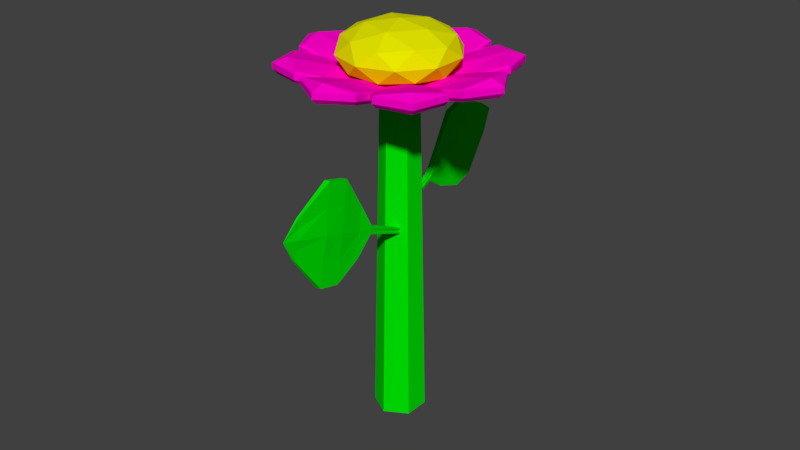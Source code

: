 # Source: ak_flower01.blend  (saved by Blender 2.78.0; exported with 4.5.12 LTS)
import bpy
from mathutils import Matrix  # noqa: F401  (used for matrix-valued properties, if any)

bpy.ops.wm.read_factory_settings(use_empty=True)
scene = bpy.context.scene
scene.name = 'Scene'

# ---- collections
col_collection_1 = bpy.data.collections.new('Collection 1'); scene.collection.children.link(col_collection_1)

# ---- materials (node trees are filled in below, after node groups)
mat_material_002 = bpy.data.materials.new('Material.002')
mat_material_002.alpha_threshold = 0.0
mat_material_002.use_transparent_shadow = False
mat_material_002.diffuse_color = (1.0, 0.0, 0.597, 1.0)
mat_material_002.roughness = 0.5
mat_material_003 = bpy.data.materials.new('Material.003')
mat_material_003.alpha_threshold = 0.0
mat_material_003.use_transparent_shadow = False
mat_material_003.diffuse_color = (0.0, 0.8, 0.001025, 1.0)
mat_material_003.roughness = 0.5
mat_material_001 = bpy.data.materials.new('Material.001')
mat_material_001.alpha_threshold = 0.0
mat_material_001.use_transparent_shadow = False
mat_material_001.diffuse_color = (0.7836, 0.8, 0.0, 1.0)
mat_material_001.roughness = 0.5

# ---- material node trees

# ---- world
world_world = bpy.data.worlds.new('World'); scene.world = world_world
world_world.color = (0.05088, 0.05088, 0.05088)
world_world.use_sun_shadow = False
world_world.sun_shadow_jitter_overblur = 0.0
world_world.cycles.sampling_method = 'MANUAL'

# ---- meshes
me_cube_001 = bpy.data.meshes.new('Cube.001')
me_cube_001.from_pydata([(30.93, 312.2, -340.7), (71.18, 396.2, -787.1), (-213.7, 50.42, -766.7), (-213.7, 50.42, -795.7), (15.34, 325.2, -338.6), (55.59, 409.1, -785.1), (-221.4, 58.09, -766.7), (-221.4, 58.09, -795.7), (-102.4, 180.4, -652.7), (-70.84, 205.3, -533.6), (-21.09, 252.3, -372.4), (19.16, 336.3, -818.9), (-53.82, 251.9, -762.5), (-98.94, 187.6, -691.0), (-36.68, 265.3, -370.4), (-81.2, 214.3, -532.5), (-113.4, 189.6, -651.3), (-110.0, 196.8, -689.5), (-64.17, 261.0, -761.4), (3.566, 349.2, -816.8), (40.99, 333.2, -452.3), (51.45, 353.8, -563.9), (61.12, 375.2, -675.5), (-213.7, 50.42, -788.4), (-208.6, 45.29, -781.2), (-213.7, 50.42, -774.0), (-221.4, 58.09, -788.4), (-218.1, 54.81, -781.2), (-221.4, 58.09, -774.0), (45.53, 388.1, -673.4), (32.38, 370.2, -561.8), (25.4, 346.2, -450.2), (-110.8, 195.0, -679.9), (-111.5, 193.0, -670.4), (-112.6, 191.4, -660.8), (-68.43, 249.3, -704.2), (-73.17, 238.1, -647.0), (-76.94, 226.0, -589.7), (-6.496, 328.3, -705.2), (-18.68, 309.4, -593.6), (-26.62, 286.3, -482.0), (9.095, 315.3, -707.3), (0.3827, 292.9, -595.7), (-11.03, 273.3, -484.0), (-58.07, 240.3, -705.3), (-60.46, 226.7, -648.0), (-66.59, 216.9, -590.8), (-99.8, 185.8, -681.4), (-98.03, 181.4, -671.8), (-101.5, 182.2, -662.3), (130.0, 458.1, -558.2), (133.9, 466.3, -601.9), (116.0, 446.8, -470.1), (112.1, 438.6, -426.5), (118.2, 433.5, -427.3), (127.8, 471.4, -601.1), (122.1, 441.7, -470.9), (123.9, 452.1, -514.6), (123.9, 463.2, -557.4), (116.5, 458.5, -513.8), (158.2, 500.5, -490.6), (-471.2, -313.3, -340.7), (-511.5, -397.3, -787.1), (-226.6, -51.56, -766.7), (-226.6, -51.56, -795.7), (-455.6, -326.3, -338.6), (-495.9, -410.3, -785.1), (-218.9, -59.22, -766.7), (-218.9, -59.22, -795.7), (-337.9, -181.5, -652.7), (-369.4, -206.4, -533.6), (-419.2, -253.4, -372.4), (-459.4, -337.4, -818.9), (-386.5, -253.1, -762.5), (-341.3, -188.7, -691.0), (-403.6, -266.4, -370.4), (-359.1, -215.4, -532.5), (-326.9, -190.7, -651.3), (-330.3, -197.9, -689.5), (-376.1, -262.1, -761.4), (-443.8, -350.4, -816.8), (-481.3, -334.3, -452.3), (-491.7, -354.9, -563.9), (-501.4, -376.3, -675.5), (-226.6, -51.56, -788.4), (-231.7, -46.43, -781.2), (-226.6, -51.56, -774.0), (-218.9, -59.22, -788.4), (-222.2, -55.95, -781.2), (-218.9, -59.22, -774.0), (-485.8, -389.3, -673.4), (-472.7, -371.4, -561.8), (-465.7, -347.3, -450.2), (-329.4, -196.1, -679.9), (-328.8, -194.1, -670.4), (-327.7, -192.5, -660.8), (-371.8, -250.4, -704.2), (-367.1, -239.3, -647.0), (-363.3, -227.1, -589.7), (-433.8, -329.4, -705.2), (-421.6, -310.5, -593.6), (-413.7, -287.4, -482.0), (-449.4, -316.4, -707.3), (-440.7, -294.1, -595.7), (-429.2, -274.4, -484.0), (-382.2, -241.4, -705.3), (-379.8, -227.9, -648.0), (-373.7, -218.1, -590.8), (-340.5, -186.9, -681.4), (-342.2, -182.5, -671.8), (-338.7, -183.3, -662.3), (-570.3, -459.3, -558.2), (-574.2, -467.5, -601.9), (-556.3, -447.9, -470.1), (-552.4, -439.7, -426.5), (-558.5, -434.6, -427.3), (-568.1, -472.6, -601.1), (-562.4, -442.9, -470.9), (-564.2, -453.2, -514.6), (-564.2, -464.4, -557.4), (-556.7, -459.6, -513.8), (-598.4, -501.7, -490.6), (-284.8, -65.23, -1800.0), (-265.6, -46.03, 4.47), (-308.5, 23.1, -1800.0), (-282.2, 16.07, 4.47), (-243.8, 87.76, -1800.0), (-236.8, 61.53, 4.47), (-155.5, 64.09, -1800.0), (-174.7, 44.89, 4.47), (-131.8, -24.24, -1800.0), (-158.0, -17.21, 4.47), (-196.5, -88.9, -1800.0), (-203.5, -62.67, 4.47), (-220.1, -0.6803, -76.07), (-249.2, 183.1, 4.285), (-54.31, 83.77, 4.285), (-88.52, -132.2, 4.286), (-304.5, -166.4, 4.285), (-403.8, 28.43, 4.285), (-135.6, 165.1, 134.3), (-36.32, -29.79, 134.3), (-191.0, -184.4, 134.3), (-385.8, -85.13, 134.3), (-351.6, 130.9, 134.3), (-220.1, -0.6803, 214.7), (-122.6, 48.96, -54.36), (-237.2, 107.3, -54.36), (-139.7, 157.0, -7.129), (-345.2, 124.4, -7.129), (-328.1, 16.43, -54.36), (-142.7, -78.0, -54.36), (-45.32, -28.36, -7.128), (-269.7, -98.1, -54.36), (-192.4, -175.4, -7.128), (-377.7, -80.99, -7.129), (-314.5, 184.6, 69.29), (-405.4, 93.75, 69.29), (-72.99, 146.4, 69.29), (-187.5, 204.7, 69.29), (-34.75, -95.11, 69.29), (-14.63, 31.85, 69.29), (-252.6, -206.1, 69.29), (-125.6, -186.0, 69.29), (-425.5, -33.21, 69.29), (-367.1, -147.7, 69.29), (-247.7, 174.1, 145.7), (-62.42, 79.63, 145.7), (-94.96, -125.8, 145.7), (-300.4, -158.3, 145.7), (-394.8, 27.0, 145.7), (-170.4, 96.74, 192.9), (-297.4, 76.64, 192.9), (-112.1, -17.79, 192.9), (-203.0, -108.7, 192.9), (-317.5, -50.32, 192.9), (-231.1, 103.7, -111.3), (-341.4, 100.0, -41.12), (-231.1, -96.31, -111.3), (-341.4, -100.0, -41.12), (-541.4, 100.0, -22.34), (-541.4, 100.0, 33.5), (-541.4, -100.0, -22.34), (-541.4, -100.0, 33.5), (-231.1, 3.688, -114.4), (-341.4, 0.0002967, -20.87), (-601.4, 0.0005136, -25.38), (-570.4, 0.0004877, 53.75), (-218.9, 114.8, -89.46), (-218.9, 114.8, -60.15), (-218.9, -107.4, -60.15), (-218.9, -107.4, -89.46), (-551.4, -111.1, 28.84), (-551.4, -111.1, -0.467), (-551.4, 111.1, 28.84), (-551.4, 111.1, -0.4672), (-618.0, 0.0005275, 28.84), (-618.0, 0.0005275, -0.4672), (-218.9, 3.688, -60.15), (-218.9, 3.688, -89.46), (-210.3, -103.7, -111.3), (-100.0, -100.0, -41.12), (-210.3, 96.31, -111.3), (-100.0, 100.0, -41.12), (100.0, -100.0, -22.34), (100.0, -100.0, 33.5), (100.0, 100.0, -22.34), (100.0, 100.0, 33.5), (-210.3, -3.688, -114.4), (-100.0, 0.0, -20.87), (159.9, 0.0, -25.38), (128.9, 0.0, 53.75), (-222.5, -114.8, -89.46), (-222.5, -114.8, -60.15), (-222.5, 107.4, -60.15), (-222.5, 107.4, -89.46), (110.0, 111.1, 28.84), (110.0, 111.1, -0.4667), (110.0, -111.1, 28.84), (110.0, -111.1, -0.4667), (176.6, 0.0, 28.84), (176.6, 0.0, -0.4667), (-222.5, -3.688, -60.15), (-222.5, -3.688, -89.46), (-117.0, 10.39, -111.3), (-120.7, 120.7, -41.12), (-317.0, 10.39, -111.3), (-320.7, 120.7, -41.12), (-120.7, 320.7, -22.34), (-120.7, 320.7, 33.5), (-320.7, 320.7, -22.34), (-320.7, 320.7, 33.5), (-217.0, 10.39, -114.4), (-220.7, 120.7, -20.87), (-220.7, 380.6, -25.38), (-220.7, 349.6, 53.75), (-105.9, -1.833, -89.46), (-105.9, -1.833, -60.15), (-328.1, -1.824, -60.15), (-328.1, -1.824, -89.46), (-331.8, 330.7, 28.84), (-331.8, 330.7, -0.4672), (-109.6, 330.7, 28.84), (-109.6, 330.7, -0.467), (-220.7, 397.3, 28.84), (-220.7, 397.3, -0.4672), (-217.0, -1.829, -60.15), (-217.0, -1.829, -89.46), (-324.4, -10.38, -111.3), (-320.7, -120.7, -41.12), (-124.4, -10.39, -111.3), (-120.7, -120.7, -41.12), (-320.7, -320.7, -22.34), (-320.7, -320.7, 33.5), (-120.7, -320.7, -22.34), (-120.7, -320.7, 33.5), (-224.4, -10.39, -114.4), (-220.7, -120.7, -20.87), (-220.7, -380.6, -25.38), (-220.7, -349.6, 53.75), (-335.5, 1.833, -89.46), (-335.5, 1.833, -60.15), (-113.3, 1.825, -60.15), (-113.3, 1.825, -89.46), (-109.6, -330.7, 28.84), (-109.6, -330.7, -0.4667), (-331.8, -330.7, 28.84), (-331.8, -330.7, -0.4668), (-220.7, -397.3, 28.84), (-220.7, -397.3, -0.4667), (-224.4, 1.829, -60.15), (-224.4, 1.829, -89.46), (-301.4, 65.98, -111.3), (-376.8, -14.64, -41.12), (-160.0, -75.45, -111.3), (-235.4, -156.1, -41.12), (-518.2, -156.1, -22.34), (-518.2, -156.1, 33.5), (-376.8, -297.5, -22.34), (-376.8, -297.5, 33.5), (-230.7, -4.738, -114.4), (-306.1, -85.35, -20.87), (-489.9, -269.1, -25.38), (-468.0, -247.2, 53.75), (-300.6, 82.47, -89.46), (-300.6, 82.47, -60.15), (-143.5, -74.67, -60.15), (-143.5, -74.67, -89.46), (-376.0, -312.4, 28.84), (-376.0, -312.4, -0.4668), (-533.1, -155.3, 28.84), (-533.1, -155.3, -0.467), (-501.7, -280.9, 28.84), (-501.7, -280.9, -0.4669), (-222.0, 3.901, -60.15), (-222.0, 3.901, -89.46), (-140.0, -65.98, -111.3), (-64.64, 14.64, -41.12), (-281.5, 75.45, -111.3), (-206.1, 156.1, -41.12), (76.78, 156.1, -22.34), (76.78, 156.1, 33.5), (-64.63, 297.5, -22.34), (-64.63, 297.5, 33.5), (-210.8, 4.738, -114.4), (-135.4, 85.35, -20.87), (48.46, 269.1, -25.38), (26.54, 247.2, 53.75), (-140.8, -82.47, -89.46), (-140.8, -82.47, -60.15), (-298.0, 74.67, -60.15), (-298.0, 74.67, -89.46), (-65.42, 312.4, 28.84), (-65.42, 312.4, -0.467), (91.71, 155.3, 28.84), (91.71, 155.3, -0.4668), (60.24, 280.9, 28.84), (60.24, 280.9, -0.4669), (-219.4, -3.901, -60.15), (-219.4, -3.901, -89.46), (-286.7, -80.66, -111.3), (-206.1, -156.1, -41.12), (-145.3, 60.75, -111.3), (-64.64, -14.65, -41.12), (-64.66, -297.5, -22.34), (-64.66, -297.5, 33.5), (76.77, -156.1, -22.34), (76.77, -156.1, 33.5), (-216.0, -9.954, -114.4), (-135.4, -85.36, -20.87), (48.44, -269.2, -25.38), (26.52, -247.2, 53.75), (-303.2, -79.88, -89.46), (-303.2, -79.88, -60.15), (-146.0, 77.25, -60.15), (-146.0, 77.25, -89.46), (91.7, -155.3, 28.84), (91.7, -155.3, -0.4666), (-65.44, -312.4, 28.84), (-65.44, -312.4, -0.4666), (60.22, -280.9, 28.84), (60.22, -280.9, -0.4665), (-224.6, -1.314, -60.15), (-224.6, -1.314, -89.46), (-154.7, 80.66, -111.3), (-235.3, 156.1, -41.12), (-296.2, -60.75, -111.3), (-376.8, 14.65, -41.12), (-376.8, 297.5, -22.34), (-376.8, 297.5, 33.5), (-518.2, 156.1, -22.34), (-518.2, 156.1, 33.5), (-225.4, 9.954, -114.4), (-306.1, 85.36, -20.87), (-489.9, 269.2, -25.38), (-467.9, 247.2, 53.75), (-138.2, 79.88, -89.46), (-138.2, 79.88, -60.15), (-295.4, -77.25, -60.15), (-295.4, -77.25, -89.46), (-533.1, 155.3, 28.84), (-533.1, 155.3, -0.4673), (-376.0, 312.4, 28.84), (-376.0, 312.4, -0.4673), (-501.6, 280.9, 28.84), (-501.6, 280.9, -0.4673), (-216.8, 1.315, -60.15), (-216.8, 1.315, -89.46)], [], [(47, 13, 3, 23), (23, 3, 7, 26), (38, 19, 5, 29), (31, 30, 59, 52), (10, 14, 4, 0), (19, 11, 1, 5), (7, 3, 13, 17), (17, 13, 12, 18), (18, 12, 11, 19), (2, 6, 16, 8), (8, 16, 15, 9), (9, 15, 14, 10), (26, 7, 17, 32), (32, 17, 18, 35), (35, 18, 19, 38), (22, 1, 11, 41), (41, 11, 12, 44), (44, 12, 13, 47), (9, 46, 49, 8), (46, 45, 48, 49), (45, 44, 47, 48), (10, 43, 46, 9), (43, 42, 45, 46), (42, 41, 44, 45), (0, 20, 43, 10), (20, 21, 42, 43), (21, 22, 41, 42), (15, 37, 40, 14), (37, 36, 39, 40), (36, 35, 38, 39), (16, 34, 37, 15), (34, 33, 36, 37), (33, 32, 35, 36), (6, 28, 34, 16), (28, 27, 33, 34), (27, 26, 32, 33), (4, 31, 52, 53), (20, 0, 54, 56), (30, 29, 58, 59), (14, 40, 31, 4), (40, 39, 30, 31), (39, 38, 29, 30), (2, 25, 28, 6), (25, 24, 27, 28), (24, 23, 26, 27), (8, 49, 25, 2), (49, 48, 24, 25), (48, 47, 23, 24), (57, 56, 60), (59, 58, 60), (53, 52, 60), (56, 54, 60), (21, 20, 56, 57), (0, 4, 53, 54), (22, 21, 57, 50), (5, 1, 51, 55), (29, 5, 55, 58), (1, 22, 50, 51), (54, 53, 60), (52, 59, 60), (50, 57, 60), (55, 51, 60), (51, 50, 60), (58, 55, 60), (108, 74, 64, 84), (84, 64, 68, 87), (99, 80, 66, 90), (92, 91, 120, 113), (71, 75, 65, 61), (80, 72, 62, 66), (68, 64, 74, 78), (78, 74, 73, 79), (79, 73, 72, 80), (63, 67, 77, 69), (69, 77, 76, 70), (70, 76, 75, 71), (87, 68, 78, 93), (93, 78, 79, 96), (96, 79, 80, 99), (83, 62, 72, 102), (102, 72, 73, 105), (105, 73, 74, 108), (70, 107, 110, 69), (107, 106, 109, 110), (106, 105, 108, 109), (71, 104, 107, 70), (104, 103, 106, 107), (103, 102, 105, 106), (61, 81, 104, 71), (81, 82, 103, 104), (82, 83, 102, 103), (76, 98, 101, 75), (98, 97, 100, 101), (97, 96, 99, 100), (77, 95, 98, 76), (95, 94, 97, 98), (94, 93, 96, 97), (67, 89, 95, 77), (89, 88, 94, 95), (88, 87, 93, 94), (65, 92, 113, 114), (81, 61, 115, 117), (91, 90, 119, 120), (75, 101, 92, 65), (101, 100, 91, 92), (100, 99, 90, 91), (63, 86, 89, 67), (86, 85, 88, 89), (85, 84, 87, 88), (69, 110, 86, 63), (110, 109, 85, 86), (109, 108, 84, 85), (118, 117, 121), (120, 119, 121), (114, 113, 121), (117, 115, 121), (82, 81, 117, 118), (61, 65, 114, 115), (83, 82, 118, 111), (66, 62, 112, 116), (90, 66, 116, 119), (62, 83, 111, 112), (115, 114, 121), (113, 120, 121), (111, 118, 121), (116, 112, 121), (112, 111, 121), (119, 116, 121), (122, 123, 125, 124), (124, 125, 127, 126), (126, 127, 129, 128), (128, 129, 131, 130), (125, 123, 133, 131, 129, 127), (130, 131, 133, 132), (132, 133, 123, 122), (122, 124, 126, 128, 130, 132), (134, 147, 146), (135, 147, 149), (134, 146, 151), (134, 151, 153), (134, 153, 150), (135, 149, 156), (136, 148, 158), (137, 152, 160), (138, 154, 162), (139, 155, 164), (135, 156, 159), (136, 158, 161), (137, 160, 163), (138, 162, 165), (139, 164, 157), (140, 166, 171), (141, 167, 173), (142, 168, 174), (143, 169, 175), (144, 170, 172), (172, 175, 145), (172, 170, 175), (170, 143, 175), (175, 174, 145), (175, 169, 174), (169, 142, 174), (174, 173, 145), (174, 168, 173), (168, 141, 173), (173, 171, 145), (173, 167, 171), (167, 140, 171), (171, 172, 145), (171, 166, 172), (166, 144, 172), (157, 170, 144), (157, 164, 170), (164, 143, 170), (165, 169, 143), (165, 162, 169), (162, 142, 169), (163, 168, 142), (163, 160, 168), (160, 141, 168), (161, 167, 141), (161, 158, 167), (158, 140, 167), (159, 166, 140), (159, 156, 166), (156, 144, 166), (164, 165, 143), (164, 155, 165), (155, 138, 165), (162, 163, 142), (162, 154, 163), (154, 137, 163), (160, 161, 141), (160, 152, 161), (152, 136, 161), (158, 159, 140), (158, 148, 159), (148, 135, 159), (156, 157, 144), (156, 149, 157), (149, 139, 157), (150, 155, 139), (150, 153, 155), (153, 138, 155), (153, 154, 138), (153, 151, 154), (151, 137, 154), (151, 152, 137), (151, 146, 152), (146, 136, 152), (149, 150, 139), (149, 147, 150), (147, 134, 150), (146, 148, 136), (146, 147, 148), (147, 135, 148), (198, 185, 179, 190), (190, 179, 183, 192), (196, 187, 181, 194), (194, 181, 177, 189), (184, 186, 180, 176), (187, 185, 177, 181), (183, 179, 185, 187), (178, 182, 186, 184), (192, 183, 187, 196), (189, 177, 185, 198), (176, 188, 199, 184), (188, 189, 198, 199), (182, 193, 197, 186), (193, 192, 196, 197), (180, 195, 188, 176), (195, 194, 189, 188), (186, 197, 195, 180), (197, 196, 194, 195), (178, 191, 193, 182), (191, 190, 192, 193), (184, 199, 191, 178), (199, 198, 190, 191), (222, 209, 203, 214), (214, 203, 207, 216), (220, 211, 205, 218), (218, 205, 201, 213), (208, 210, 204, 200), (211, 209, 201, 205), (207, 203, 209, 211), (202, 206, 210, 208), (216, 207, 211, 220), (213, 201, 209, 222), (200, 212, 223, 208), (212, 213, 222, 223), (206, 217, 221, 210), (217, 216, 220, 221), (204, 219, 212, 200), (219, 218, 213, 212), (210, 221, 219, 204), (221, 220, 218, 219), (202, 215, 217, 206), (215, 214, 216, 217), (208, 223, 215, 202), (223, 222, 214, 215), (246, 233, 227, 238), (238, 227, 231, 240), (244, 235, 229, 242), (242, 229, 225, 237), (232, 234, 228, 224), (235, 233, 225, 229), (231, 227, 233, 235), (226, 230, 234, 232), (240, 231, 235, 244), (237, 225, 233, 246), (224, 236, 247, 232), (236, 237, 246, 247), (230, 241, 245, 234), (241, 240, 244, 245), (228, 243, 236, 224), (243, 242, 237, 236), (234, 245, 243, 228), (245, 244, 242, 243), (226, 239, 241, 230), (239, 238, 240, 241), (232, 247, 239, 226), (247, 246, 238, 239), (270, 257, 251, 262), (262, 251, 255, 264), (268, 259, 253, 266), (266, 253, 249, 261), (256, 258, 252, 248), (259, 257, 249, 253), (255, 251, 257, 259), (250, 254, 258, 256), (264, 255, 259, 268), (261, 249, 257, 270), (248, 260, 271, 256), (260, 261, 270, 271), (254, 265, 269, 258), (265, 264, 268, 269), (252, 267, 260, 248), (267, 266, 261, 260), (258, 269, 267, 252), (269, 268, 266, 267), (250, 263, 265, 254), (263, 262, 264, 265), (256, 271, 263, 250), (271, 270, 262, 263), (294, 281, 275, 286), (286, 275, 279, 288), (292, 283, 277, 290), (290, 277, 273, 285), (280, 282, 276, 272), (283, 281, 273, 277), (279, 275, 281, 283), (274, 278, 282, 280), (288, 279, 283, 292), (285, 273, 281, 294), (272, 284, 295, 280), (284, 285, 294, 295), (278, 289, 293, 282), (289, 288, 292, 293), (276, 291, 284, 272), (291, 290, 285, 284), (282, 293, 291, 276), (293, 292, 290, 291), (274, 287, 289, 278), (287, 286, 288, 289), (280, 295, 287, 274), (295, 294, 286, 287), (318, 305, 299, 310), (310, 299, 303, 312), (316, 307, 301, 314), (314, 301, 297, 309), (304, 306, 300, 296), (307, 305, 297, 301), (303, 299, 305, 307), (298, 302, 306, 304), (312, 303, 307, 316), (309, 297, 305, 318), (296, 308, 319, 304), (308, 309, 318, 319), (302, 313, 317, 306), (313, 312, 316, 317), (300, 315, 308, 296), (315, 314, 309, 308), (306, 317, 315, 300), (317, 316, 314, 315), (298, 311, 313, 302), (311, 310, 312, 313), (304, 319, 311, 298), (319, 318, 310, 311), (342, 329, 323, 334), (334, 323, 327, 336), (340, 331, 325, 338), (338, 325, 321, 333), (328, 330, 324, 320), (331, 329, 321, 325), (327, 323, 329, 331), (322, 326, 330, 328), (336, 327, 331, 340), (333, 321, 329, 342), (320, 332, 343, 328), (332, 333, 342, 343), (326, 337, 341, 330), (337, 336, 340, 341), (324, 339, 332, 320), (339, 338, 333, 332), (330, 341, 339, 324), (341, 340, 338, 339), (322, 335, 337, 326), (335, 334, 336, 337), (328, 343, 335, 322), (343, 342, 334, 335), (366, 353, 347, 358), (358, 347, 351, 360), (364, 355, 349, 362), (362, 349, 345, 357), (352, 354, 348, 344), (355, 353, 345, 349), (351, 347, 353, 355), (346, 350, 354, 352), (360, 351, 355, 364), (357, 345, 353, 366), (344, 356, 367, 352), (356, 357, 366, 367), (350, 361, 365, 354), (361, 360, 364, 365), (348, 363, 356, 344), (363, 362, 357, 356), (354, 365, 363, 348), (365, 364, 362, 363), (346, 359, 361, 350), (359, 358, 360, 361), (352, 367, 359, 346), (367, 366, 358, 359)])
me_cube_001.polygons.foreach_set('material_index', [1, 1, 1, 1, 1, 1, 1, 1, 1, 1, 1, 1, 1, 1, 1, 1, 1, 1, 1, 1, 1, 1, 1, 1, 1, 1, 1, 1, 1, 1, 1, 1, 1, 1, 1, 1, 1, 1, 1, 1, 1, 1, 1, 1, 1, 1, 1, 1, 1, 1, 1, 1, 1, 1, 1, 1, 1, 1, 1, 1, 1, 1, 1, 1, 1, 1, 1, 1, 1, 1, 1, 1, 1, 1, 1, 1, 1, 1, 1, 1, 1, 1, 1, 1, 1, 1, 1, 1, 1, 1, 1, 1, 1, 1, 1, 1, 1, 1, 1, 1, 1, 1, 1, 1, 1, 1, 1, 1, 1, 1, 1, 1, 1, 1, 1, 1, 1, 1, 1, 1, 1, 1, 1, 1, 1, 1, 1, 1, 1, 1, 1, 1, 1, 1, 1, 1, 2, 2, 2, 2, 2, 2, 2, 2, 2, 2, 2, 2, 2, 2, 2, 2, 2, 2, 2, 2, 2, 2, 2, 2, 2, 2, 2, 2, 2, 2, 2, 2, 2, 2, 2, 2, 2, 2, 2, 2, 2, 2, 2, 2, 2, 2, 2, 2, 2, 2, 2, 2, 2, 2, 2, 2, 2, 2, 2, 2, 2, 2, 2, 2, 2, 2, 2, 2, 2, 2, 2, 2, 2, 2, 2, 2, 2, 2, 2, 2, 0, 0, 0, 0, 0, 0, 0, 0, 0, 0, 0, 0, 0, 0, 0, 0, 0, 0, 0, 0, 0, 0, 0, 0, 0, 0, 0, 0, 0, 0, 0, 0, 0, 0, 0, 0, 0, 0, 0, 0, 0, 0, 0, 0, 0, 0, 0, 0, 0, 0, 0, 0, 0, 0, 0, 0, 0, 0, 0, 0, 0, 0, 0, 0, 0, 0, 0, 0, 0, 0, 0, 0, 0, 0, 0, 0, 0, 0, 0, 0, 0, 0, 0, 0, 0, 0, 0, 0, 0, 0, 0, 0, 0, 0, 0, 0, 0, 0, 0, 0, 0, 0, 0, 0, 0, 0, 0, 0, 0, 0, 0, 0, 0, 0, 0, 0, 0, 0, 0, 0, 0, 0, 0, 0, 0, 0, 0, 0, 0, 0, 0, 0, 0, 0, 0, 0, 0, 0, 0, 0, 0, 0, 0, 0, 0, 0, 0, 0, 0, 0, 0, 0, 0, 0, 0, 0, 0, 0, 0, 0, 0, 0, 0, 0, 0, 0, 0, 0, 0, 0, 0, 0, 0, 0, 0, 0])
me_cube_001.materials.append(mat_material_002)
me_cube_001.materials.append(mat_material_003)
me_cube_001.materials.append(mat_material_001)
me_cube_001.use_remesh_preserve_volume = False
me_cube_001.use_remesh_preserve_attributes = False
me_cube_001.use_mirror_vertex_groups = False
me_cube_001.update()

# ---- objects
ob_cube_006 = bpy.data.objects.new('Cube.006', me_cube_001)

# ---- transforms, parenting, visibility, modifiers, constraints
ob_cube_006.location = (-5.254, -5.282, 43.04)
ob_cube_006.rotation_euler = (0.0, -0.0, 10.21)
ob_cube_006.scale = (0.03384, 0.03384, 0.02399)
ob_cube_006.lineart.crease_threshold = 0.0

# ---- collection membership
col_collection_1.objects.link(ob_cube_006)

# ---- scene / render settings (as saved in the file)
scene.frame_start = 1; scene.frame_end = 250; scene.frame_set(1)
scene.render.engine = 'BLENDER_EEVEE_NEXT'
scene.render.resolution_percentage = 50
scene.render.dither_intensity = 0.0
scene.cycles.use_denoising = False
scene.cycles.samples = 128
scene.cycles.sampling_pattern = 'TABULATED_SOBOL'
scene.cycles.light_sampling_threshold = 0.0
scene.cycles.use_adaptive_sampling = False
scene.cycles.use_light_tree = False
scene.cycles.blur_glossy = 0.0
scene.cycles.sample_clamp_indirect = 0.0
scene.view_settings.view_transform = 'Standard'
scene.unit_settings.scale_length = 0.01
bpy.context.view_layer.update()

# ---- added for rendering (the .blend has no active camera and no usable light): camera, sun
cam_auto = bpy.data.cameras.new('AutoCamera')
cam_auto.lens = 50.0
cam_auto.sensor_width = 36.0
cam_auto.clip_end = 1261.2
ob_auto_camera = bpy.data.objects.new('AutoCamera', cam_auto)
scene.collection.objects.link(ob_auto_camera)
ob_auto_camera.location = (71.8773, -86.2228, 81.5144)
ob_auto_camera.rotation_euler = (1.09748, -7.21219e-08, 0.694738)
scene.camera = ob_auto_camera
light_auto_sun = bpy.data.lights.new('AutoSun', 'SUN')
light_auto_sun.energy = 3.0
light_auto_sun.angle = 0.0523599
ob_auto_sun = bpy.data.objects.new('AutoSun', light_auto_sun)
scene.collection.objects.link(ob_auto_sun)
ob_auto_sun.rotation_euler = (0.872665, 0.174533, 0.523599)
bpy.context.view_layer.update()
